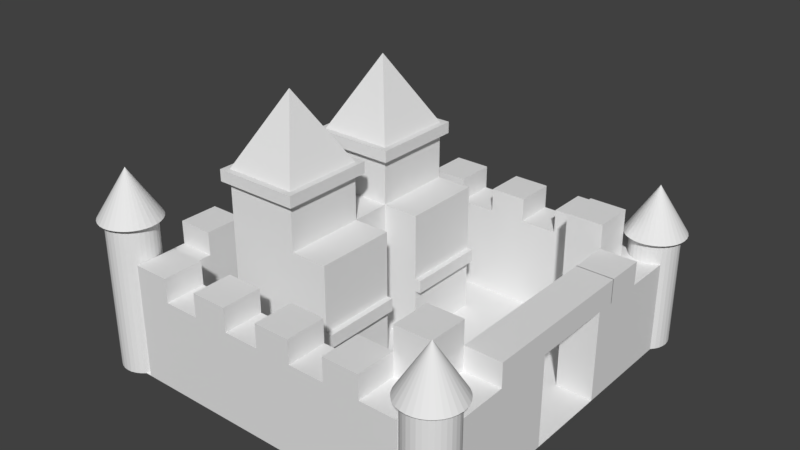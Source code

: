 # Source: SimpleCastle.blend  (saved by Blender 2.83.19; exported with 4.5.12 LTS)
import bpy
from mathutils import Matrix  # noqa: F401  (used for matrix-valued properties, if any)

bpy.ops.wm.read_factory_settings(use_empty=True)
scene = bpy.context.scene
scene.name = 'Scene'

# ---- collections
col_collection_1 = bpy.data.collections.new('Collection 1'); scene.collection.children.link(col_collection_1)

# ---- world
world_world = bpy.data.worlds.new('World'); scene.world = world_world
world_world.color = (0.05088, 0.05088, 0.05088)
world_world.use_sun_shadow = False
world_world.sun_shadow_jitter_overblur = 0.0
world_world.cycles.sampling_method = 'MANUAL'

# ---- meshes
me_plane = bpy.data.meshes.new('Plane')
me_plane.from_pydata([(-1.0, -1.0, 0.0), (1.0, -1.0, 0.0), (-1.0, 1.0, 0.0), (1.0, 1.0, 0.0), (-1.0, 0.7778, 0.0), (-1.0, 0.5556, 0.0), (-1.0, 0.3333, 0.0), (-1.0, 0.1111, 0.0), (-1.0, -0.1111, 0.0), (-1.0, -0.3333, 0.0), (-1.0, -0.5556, 0.0), (-1.0, -0.7778, 0.0), (1.0, -0.7778, 0.0), (1.0, -0.5556, 0.0), (1.0, -0.3333, 0.0), (1.0, -0.1111, 0.0), (1.0, 0.1111, 0.0), (1.0, 0.3333, 0.0), (1.0, 0.5556, 0.0), (1.0, 0.7778, 0.0), (-0.8, -1.0, 0.0), (-0.6, -1.0, 0.0), (-0.4, -1.0, 0.0), (-0.2, -1.0, 0.0), (0.0, -1.0, 0.0), (0.2, -1.0, 0.0), (0.4, -1.0, 0.0), (0.6, -1.0, 0.0), (0.8, -1.0, 0.0), (0.8, 1.0, 0.0), (0.6, 1.0, 0.0), (0.4, 1.0, 0.0), (0.2, 1.0, 0.0), (0.0, 1.0, 0.0), (-0.2, 1.0, 0.0), (-0.4, 1.0, 0.0), (-0.6, 1.0, 0.0), (-0.8, 1.0, 0.0), (0.8, -0.7778, 0.0), (0.6, -0.7778, 0.0), (0.4, -0.7778, 0.0), (0.2, -0.7778, 0.0), (0.0, -0.7778, 0.0), (-0.2, -0.7778, 0.0), (-0.4, -0.7778, 0.0), (-0.6, -0.7778, 0.0), (-0.8, -0.7778, 0.0), (0.8, -0.5556, 0.0), (0.6, -0.5556, 0.0), (0.4, -0.5556, 0.0), (0.2, -0.5556, 0.0), (0.0, -0.5556, 0.0), (-0.2, -0.5556, 0.0), (-0.4, -0.5556, 0.0), (-0.6, -0.5556, 0.0), (-0.8, -0.5556, 0.0), (0.8, -0.3333, 0.0), (0.6, -0.3333, 0.0), (0.4, -0.3333, 0.0), (0.2, -0.3333, 0.0), (0.0, -0.3333, 0.0), (-0.6, -0.3333, 7.988), (-0.6, -0.3333, 0.0), (-0.8, -0.3333, 0.0), (0.8, -0.1111, 0.0), (0.6, -0.1111, 0.0), (0.4, -0.1111, 0.0), (0.2, -0.1111, 0.0), (0.0, -0.1111, 0.0), (-0.2, -0.1111, 0.0), (-0.2, -0.3333, 7.988), (-0.6, -0.1111, 0.0), (-0.8, -0.1111, 0.0), (0.8, 0.1111, 0.0), (0.6, 0.1111, 0.0), (0.4, 0.1111, 0.0), (0.2, 0.1111, 0.0), (0.0, 0.1111, 0.0), (-0.2, 0.1111, 0.0), (-0.6, -0.5556, 7.988), (-0.6, 0.1111, 0.0), (-0.8, 0.1111, 0.0), (0.8, 0.3333, 0.0), (0.6, 0.3333, 0.0), (0.4, 0.3333, 0.0), (0.2, 0.3333, 0.0), (0.0, 0.3333, 0.0), (-0.4, -0.5556, 7.988), (-0.2, -0.5556, 7.988), (-0.6, 0.3333, 0.0), (-0.8, 0.3333, 0.0), (0.8, 0.5556, 0.0), (0.6, 0.5556, 0.0), (0.4, 0.5556, 0.0), (0.2, 0.5556, 0.0), (0.0, 0.5556, 0.0), (-0.2, 0.5556, 0.0), (-0.4, 0.5556, 0.0), (-0.6, 0.5556, 0.0), (-0.8, 0.5556, 0.0), (0.8, 0.7778, 0.0), (0.6, 0.7778, 0.0), (0.4, 0.7778, 0.0), (0.2, 0.7778, 0.0), (0.0, 0.7778, 0.0), (-0.2, 0.7778, 0.0), (-0.4, 0.7778, 0.0), (-0.6, 0.7778, 0.0), (-0.8, 0.7778, 0.0), (-1.0, 0.7778, 0.0), (-1.0, 0.5556, 0.0), (-1.0, 0.3333, 0.0), (-1.0, 0.1111, 0.0), (-1.0, -0.1111, 0.0), (-1.0, -0.3333, 0.0), (-1.0, -0.5556, 0.0), (-1.0, -0.7778, 0.0), (1.0, -0.7778, 0.0), (1.0, -0.5556, 0.0), (1.0, -0.3333, 0.0), (1.0, 0.3333, 0.0), (1.0, 0.5556, 0.0), (1.0, 0.7778, 0.0), (-0.8, -0.7778, 0.0), (-0.8, -0.5556, 0.0), (-0.8, -0.3333, 0.0), (-0.8, -0.1111, 0.0), (-0.8, 0.1111, 0.0), (-0.8, 0.3333, 0.0), (-0.8, 0.5556, 0.0), (-0.8, 0.7778, 0.0), (-0.8, -1.0, 0.0), (-0.6, -1.0, 0.0), (-0.4, -1.0, 0.0), (-0.2, -1.0, 0.0), (0.0, -1.0, 0.0), (0.2, -1.0, 0.0), (0.4, -1.0, 0.0), (0.6, -1.0, 0.0), (0.8, -1.0, 0.0), (0.8, 1.0, 0.0), (0.6, 1.0, 0.0), (0.4, 1.0, 0.0), (0.2, 1.0, 0.0), (0.0, 1.0, 0.0), (-0.2, 1.0, 0.0), (-0.4, 1.0, 0.0), (-0.6, 1.0, 0.0), (-0.8, 1.0, 0.0), (0.8, -0.7778, 0.0), (0.6, -0.7778, 0.0), (0.4, -0.7778, 0.0), (0.2, -0.7778, 0.0), (0.0, -0.7778, 0.0), (-0.2, -0.7778, 0.0), (-0.4, -0.7778, 0.0), (-0.6, -0.7778, 0.0), (0.8, -0.5556, 0.0), (0.6, -0.5556, 0.0), (0.8, -0.3333, 0.0), (0.8, 0.3333, 0.0), (0.8, 0.5556, 0.0), (0.6, 0.5556, 0.0), (0.8, 0.7778, 0.0), (0.6, 0.7778, 0.0), (0.4, 0.7778, 0.0), (0.2, 0.7778, 0.0), (0.0, 0.7778, 0.0), (-0.2, 0.7778, 0.0), (-0.4, 0.7778, 0.0), (-0.6, 0.7778, 0.0), (-1.0, -0.8889, 0.0), (0.9, -1.0, 0.0), (1.0, 0.8889, 0.0), (-0.9, 1.0, 0.0), (-1.0, 0.8889, 0.0), (1.0, -0.8889, 0.0), (-0.9, -0.7778, 0.0), (-0.9, 0.7778, 0.0), (-0.9, -1.0, 0.0), (0.9, 1.0, 0.0), (0.9, -0.7778, 0.0), (0.9, 0.7778, 0.0), (-0.8, -0.8889, 0.0), (0.8, -0.8889, 0.0), (-0.8, 0.8889, 0.0), (0.8, 0.8889, 0.0), (-0.9, 0.8889, 0.0), (-0.9, -0.8889, 0.0), (0.9, -0.8889, 0.0), (0.9, 0.8889, 0.0), (-1.0, 0.8333, 0.0), (1.0, -0.8333, 0.0), (-0.95, -0.7778, 0.0), (-0.95, 0.7778, 0.0), (0.85, -0.7778, 0.0), (0.85, 0.7778, 0.0), (-0.8, -0.8333, 0.0), (0.8, -0.8333, 0.0), (-1.0, -0.8333, 0.0), (1.0, 0.8333, 0.0), (-0.85, -0.7778, 0.0), (-0.85, 0.7778, 0.0), (0.95, -0.7778, 0.0), (0.95, 0.7778, 0.0), (-0.8, 0.8333, 0.0), (0.8, 0.8333, 0.0), (1.0, 0.3333, 3.855), (-0.95, 0.8889, 0.0), (-0.85, 0.8889, 0.0), (1.0, -0.3333, 3.855), (-0.95, -0.8889, 0.0), (-0.85, -0.8889, 0.0), (1.0, -0.5556, 3.855), (0.85, -0.8889, 0.0), (0.95, -0.8889, 0.0), (1.0, -0.7778, 3.855), (0.85, 0.8889, 0.0), (0.95, 0.8889, 0.0), (-1.0, -0.7778, 3.855), (-1.0, -0.5556, 3.855), (-1.0, -0.3333, 3.855), (-1.0, -0.1111, 3.855), (-1.0, 0.1111, 3.855), (-1.0, 0.3333, 3.855), (-1.0, 0.5556, 3.855), (-1.0, 0.7778, 3.855), (-1.0, 0.8333, 0.0), (-1.0, 0.7778, 0.0), (1.0, -0.8333, 0.0), (1.0, -0.7778, 0.0), (-0.95, -0.7778, 0.0), (-1.0, -0.7778, 0.0), (-0.95, 0.7778, 0.0), (0.85, -0.7778, 0.0), (0.8, -0.7778, 0.0), (0.85, 0.7778, 0.0), (0.8, 0.7778, 0.0), (-0.8, -0.8333, 0.0), (-0.8, -0.7778, 0.0), (0.8, -0.8333, 0.0), (-1.0, -0.8333, 0.0), (-1.0, -0.8889, 0.0), (1.0, 0.8333, 0.0), (1.0, 0.8889, 0.0), (-0.85, -0.7778, 0.0), (-0.9, -0.7778, 0.0), (-0.85, 0.7778, 0.0), (-0.9, 0.7778, 0.0), (0.95, -0.7778, 0.0), (0.9, -0.7778, 0.0), (0.95, 0.7778, 0.0), (0.9, 0.7778, 0.0), (-0.8, 0.8333, 0.0), (-0.8, 0.8889, 0.0), (0.8, 0.8333, 0.0), (0.8, 0.8889, 0.0), (-0.9, 0.8333, 0.0), (-0.9, 0.8889, 0.0), (-0.95, 0.8889, 0.0), (-1.0, 0.8889, 0.0), (-0.85, 0.8889, 0.0), (-0.9, -0.8333, 0.0), (-0.95, -0.8889, 0.0), (-0.85, -0.8889, 0.0), (-0.9, -0.8889, 0.0), (0.9, -0.8333, 0.0), (0.85, -0.8889, 0.0), (0.8, -0.8889, 0.0), (0.95, -0.8889, 0.0), (0.9, -0.8889, 0.0), (0.9, 0.8333, 0.0), (0.9, 0.8889, 0.0), (0.85, 0.8889, 0.0), (0.95, 0.8889, 0.0), (1.0, -0.8889, 0.0), (-0.8, -0.8889, 0.0), (1.0, 0.7778, 0.0), (-0.8, 0.7778, 0.0), (0.95, 0.8333, 0.0), (0.85, 0.8333, 0.0), (0.85, -0.8333, 0.0), (-0.95, -0.8333, 0.0), (-0.85, 0.8333, 0.0), (-0.95, 0.8333, 0.0), (-0.85, -0.8333, 0.0), (0.95, -0.8333, 0.0), (1.0, 0.5556, 3.855), (1.0, 0.7778, 3.855), (-0.8, -0.7778, 3.855), (-0.8, -0.5556, 3.855), (-0.8, -0.3333, 3.855), (-0.8, -0.1111, 3.855), (-0.8, 0.1111, 3.855), (-0.8, 0.3333, 3.855), (-0.8, 0.5556, 3.855), (-0.8, 0.7778, 3.855), (-0.8, -1.0, 3.855), (-0.6, -1.0, 3.855), (-0.4, -1.0, 3.855), (-0.2, -1.0, 3.855), (0.0, -1.0, 3.855), (0.2, -1.0, 3.855), (0.4, -1.0, 3.855), (0.6, -1.0, 3.855), (0.8, -1.0, 3.855), (0.8, 1.0, 3.855), (0.6, 1.0, 3.855), (0.4, 1.0, 3.855), (0.2, 1.0, 3.855), (0.0, 1.0, 3.855), (-0.2, 1.0, 3.855), (-0.4, 1.0, 3.855), (-0.6, 1.0, 3.855), (-0.8, 1.0, 3.855), (0.8, -0.7778, 3.855), (0.6, -0.7778, 3.855), (0.4, -0.7778, 3.855), (0.2, -0.7778, 3.855), (0.0, -0.7778, 3.855), (-0.2, -0.7778, 3.855), (-0.4, -0.7778, 3.855), (-0.6, -0.7778, 3.855), (0.8, -0.5556, 3.855), (0.6, -0.5556, 3.855), (0.8, -0.3333, 3.855), (0.8, 0.3333, 3.855), (0.8, 0.5556, 3.855), (0.6, 0.5556, 3.855), (0.8, 0.7778, 3.855), (0.6, 0.7778, 3.855), (0.4, 0.7778, 3.855), (0.2, 0.7778, 3.855), (0.0, 0.7778, 3.855), (-0.2, 0.7778, 3.855), (-0.4, 0.7778, 3.855), (-0.6, 0.7778, 3.855), (-1.0, 0.8333, 3.855), (-1.0, 0.7778, 3.855), (1.0, -0.8333, 3.855), (1.0, -0.7778, 3.855), (-0.95, -0.7778, 3.855), (-1.0, -0.7778, 3.855), (-0.95, 0.7778, 3.855), (0.85, -0.7778, 3.855), (0.8, -0.7778, 3.855), (0.85, 0.7778, 3.855), (0.8, 0.7778, 3.855), (-0.8, -0.8333, 3.855), (-0.8, -0.7778, 3.855), (0.8, -0.8333, 3.855), (-0.85, -0.7778, 3.855), (-0.9, -0.7778, 3.855), (-0.85, 0.7778, 3.855), (-0.9, 0.7778, 3.855), (0.95, -0.7778, 3.855), (0.9, -0.7778, 3.855), (0.95, 0.7778, 3.855), (0.9, 0.7778, 3.855), (-0.9, -0.8333, 3.855), (0.9, -0.8333, 3.855), (-1.0, -0.8333, 3.855), (1.0, 0.7778, 3.855), (1.0, 0.8333, 3.855), (-0.8, 0.7778, 3.855), (-0.8, 0.8333, 3.855), (0.8, 0.8333, 3.855), (-0.9, 0.8333, 3.855), (0.9, 0.8333, 3.855), (0.95, 0.8333, 3.855), (0.85, 0.8333, 3.855), (0.85, -0.8333, 3.855), (-0.95, -0.8333, 3.855), (-0.85, 0.8333, 3.855), (-0.95, 0.8333, 3.855), (-0.85, -0.8333, 3.855), (0.95, -0.8333, 3.855), (0.9091, 1.042, 0.0), (0.9091, 1.042, 2.0), (0.9344, 1.04, 0.0), (0.9344, 1.04, 2.0), (0.9588, 1.032, 0.0), (0.9588, 1.032, 2.0), (0.9812, 1.02, 0.0), (0.9812, 1.02, 2.0), (1.001, 1.004, 0.0), (1.001, 1.004, 2.0), (1.017, 0.9844, 0.0), (1.017, 0.9844, 2.0), (1.029, 0.9619, 0.0), (1.029, 0.9619, 2.0), (1.036, 0.9375, 0.0), (1.036, 0.9375, 2.0), (1.039, 0.9121, 0.0), (1.039, 0.9121, 2.0), (1.036, 0.8866, 0.0), (1.036, 0.8866, 2.0), (1.029, 0.8622, 0.0), (1.029, 0.8622, 2.0), (1.017, 0.8397, 0.0), (1.017, 0.8397, 2.0), (1.001, 0.8199, 0.0), (1.001, 0.8199, 2.0), (0.9812, 0.8037, 0.0), (0.9812, 0.8037, 2.0), (0.9588, 0.7917, 0.0), (0.9588, 0.7917, 2.0), (0.9344, 0.7843, 0.0), (0.9344, 0.7843, 2.0), (0.9091, 0.7818, 0.0), (0.9091, 0.7818, 2.0), (0.8838, 0.7843, 0.0), (0.8838, 0.7843, 2.0), (0.8594, 0.7917, 0.0), (0.8594, 0.7917, 2.0), (0.8369, 0.8037, 0.0), (0.8369, 0.8037, 2.0), (0.8173, 0.8199, 0.0), (0.8173, 0.8199, 2.0), (0.8011, 0.8397, 0.0), (0.8011, 0.8397, 2.0), (0.7891, 0.8622, 0.0), (0.7891, 0.8622, 2.0), (0.7817, 0.8866, 0.0), (0.7817, 0.8866, 2.0), (0.7792, 0.9121, 0.0), (0.7792, 0.9121, 2.0), (0.7817, 0.9375, 0.0), (0.7817, 0.9375, 2.0), (0.7891, 0.9619, 0.0), (0.7891, 0.9619, 2.0), (0.8011, 0.9844, 0.0), (0.8011, 0.9844, 2.0), (0.8173, 1.004, 0.0), (0.8173, 1.004, 2.0), (0.8369, 1.02, 0.0), (0.8369, 1.02, 2.0), (0.8594, 1.032, 0.0), (0.8594, 1.032, 2.0), (0.8838, 1.04, 0.0), (0.8838, 1.04, 2.0), (0.9065, -0.7818, 0.0), (0.9065, -0.7818, 2.0), (0.9318, -0.7843, 0.0), (0.9318, -0.7843, 2.0), (0.9562, -0.7917, 0.0), (0.9562, -0.7917, 2.0), (0.9786, -0.8037, 0.0), (0.9786, -0.8037, 2.0), (0.9983, -0.8199, 0.0), (0.9983, -0.8199, 2.0), (1.014, -0.8397, 0.0), (1.014, -0.8397, 2.0), (1.026, -0.8622, 0.0), (1.026, -0.8622, 2.0), (1.034, -0.8866, 0.0), (1.034, -0.8866, 2.0), (1.036, -0.9121, 0.0), (1.036, -0.9121, 2.0), (1.034, -0.9375, 0.0), (1.034, -0.9375, 2.0), (1.026, -0.9619, 0.0), (1.026, -0.9619, 2.0), (1.014, -0.9844, 0.0), (1.014, -0.9844, 2.0), (0.9983, -1.004, 0.0), (0.9983, -1.004, 2.0), (0.9786, -1.02, 0.0), (0.9786, -1.02, 2.0), (0.9562, -1.032, 0.0), (0.9562, -1.032, 2.0), (0.9318, -1.04, 0.0), (0.9318, -1.04, 2.0), (0.9065, -1.042, 0.0), (0.9065, -1.042, 2.0), (0.8812, -1.04, 0.0), (0.8812, -1.04, 2.0), (0.8568, -1.032, 0.0), (0.8568, -1.032, 2.0), (0.8343, -1.02, 0.0), (0.8343, -1.02, 2.0), (0.8147, -1.004, 0.0), (0.8147, -1.004, 2.0), (0.7985, -0.9844, 0.0), (0.7985, -0.9844, 2.0), (0.7865, -0.9619, 0.0), (0.7865, -0.9619, 2.0), (0.7791, -0.9375, 0.0), (0.7791, -0.9375, 2.0), (0.7766, -0.9121, 0.0), (0.7766, -0.9121, 2.0), (0.7791, -0.8866, 0.0), (0.7791, -0.8866, 2.0), (0.7865, -0.8622, 0.0), (0.7865, -0.8622, 2.0), (0.7985, -0.8397, 0.0), (0.7985, -0.8397, 2.0), (0.8147, -0.8199, 0.0), (0.8147, -0.8199, 2.0), (0.8343, -0.8037, 0.0), (0.8343, -0.8037, 2.0), (0.8568, -0.7917, 0.0), (0.8568, -0.7917, 2.0), (0.8812, -0.7843, 0.0), (0.8812, -0.7843, 2.0), (-0.9273, 1.042, 0.0), (-0.9273, 1.042, 2.0), (-0.9019, 1.04, 0.0), (-0.9019, 1.04, 2.0), (-0.8776, 1.032, 0.0), (-0.8776, 1.032, 2.0), (-0.8551, 1.02, 0.0), (-0.8551, 1.02, 2.0), (-0.8354, 1.004, 0.0), (-0.8354, 1.004, 2.0), (-0.8193, 0.9844, 0.0), (-0.8193, 0.9844, 2.0), (-0.8073, 0.9619, 0.0), (-0.8073, 0.9619, 2.0), (-0.7999, 0.9375, 0.0), (-0.7999, 0.9375, 2.0), (-0.7974, 0.9121, 0.0), (-0.7974, 0.9121, 2.0), (-0.7999, 0.8866, 0.0), (-0.7999, 0.8866, 2.0), (-0.8073, 0.8622, 0.0), (-0.8073, 0.8622, 2.0), (-0.8193, 0.8397, 0.0), (-0.8193, 0.8397, 2.0), (-0.8354, 0.8199, 0.0), (-0.8354, 0.8199, 2.0), (-0.8551, 0.8037, 0.0), (-0.8551, 0.8037, 2.0), (-0.8776, 0.7917, 0.0), (-0.8776, 0.7917, 2.0), (-0.9019, 0.7843, 0.0), (-0.9019, 0.7843, 2.0), (-0.9273, 0.7818, 0.0), (-0.9273, 0.7818, 2.0), (-0.9526, 0.7843, 0.0), (-0.9526, 0.7843, 2.0), (-0.977, 0.7917, 0.0), (-0.977, 0.7917, 2.0), (-0.9994, 0.8037, 0.0), (-0.9994, 0.8037, 2.0), (-1.019, 0.8199, 0.0), (-1.019, 0.8199, 2.0), (-1.035, 0.8397, 0.0), (-1.035, 0.8397, 2.0), (-1.047, 0.8622, 0.0), (-1.047, 0.8622, 2.0), (-1.055, 0.8866, 0.0), (-1.055, 0.8866, 2.0), (-1.057, 0.9121, 0.0), (-1.057, 0.9121, 2.0), (-1.055, 0.9375, 0.0), (-1.055, 0.9375, 2.0), (-1.047, 0.9619, 0.0), (-1.047, 0.9619, 2.0), (-1.035, 0.9844, 0.0), (-1.035, 0.9844, 2.0), (-1.019, 1.004, 0.0), (-1.019, 1.004, 2.0), (-0.9994, 1.02, 0.0), (-0.9994, 1.02, 2.0), (-0.977, 1.032, 0.0), (-0.977, 1.032, 2.0), (-0.9526, 1.04, 0.0), (-0.9526, 1.04, 2.0), (-0.9299, -0.7818, 0.0), (-0.9299, -0.7818, 2.0), (-0.9045, -0.7843, 0.0), (-0.9045, -0.7843, 2.0), (-0.8802, -0.7917, 0.0), (-0.8802, -0.7917, 2.0), (-0.8577, -0.8037, 0.0), (-0.8577, -0.8037, 2.0), (-0.838, -0.8199, 0.0), (-0.838, -0.8199, 2.0), (-0.8219, -0.8397, 0.0), (-0.8219, -0.8397, 2.0), (-0.8099, -0.8622, 0.0), (-0.8099, -0.8622, 2.0), (-0.8025, -0.8866, 0.0), (-0.8025, -0.8866, 2.0), (-0.8, -0.9121, 0.0), (-0.8, -0.9121, 2.0), (-0.8025, -0.9375, 0.0), (-0.8025, -0.9375, 2.0), (-0.8099, -0.9619, 0.0), (-0.8099, -0.9619, 2.0), (-0.8219, -0.9844, 0.0), (-0.8219, -0.9844, 2.0), (-0.838, -1.004, 0.0), (-0.838, -1.004, 2.0), (-0.8577, -1.02, 0.0), (-0.8577, -1.02, 2.0), (-0.8802, -1.032, 0.0), (-0.8802, -1.032, 2.0), (-0.9045, -1.04, 0.0), (-0.9045, -1.04, 2.0), (-0.9299, -1.042, 0.0), (-0.9299, -1.042, 2.0), (-0.9552, -1.04, 0.0), (-0.9552, -1.04, 2.0), (-0.9796, -1.032, 0.0), (-0.9796, -1.032, 2.0), (-1.002, -1.02, 0.0), (-1.002, -1.02, 2.0), (-1.022, -1.004, 0.0), (-1.022, -1.004, 2.0), (-1.038, -0.9844, 0.0), (-1.038, -0.9844, 2.0), (-1.05, -0.9619, 0.0), (-1.05, -0.9619, 2.0), (-1.057, -0.9375, 0.0), (-1.057, -0.9375, 2.0), (-1.06, -0.9121, 0.0), (-1.06, -0.9121, 2.0), (-1.057, -0.8866, 0.0), (-1.057, -0.8866, 2.0), (-1.05, -0.8622, 0.0), (-1.05, -0.8622, 2.0), (-1.038, -0.8397, 0.0), (-1.038, -0.8397, 2.0), (-1.022, -0.8199, 0.0), (-1.022, -0.8199, 2.0), (-1.002, -0.8037, 0.0), (-1.002, -0.8037, 2.0), (-0.9796, -0.7917, 0.0), (-0.9796, -0.7917, 2.0), (-0.9552, -0.7843, 0.0), (-0.9552, -0.7843, 2.0), (0.9344, 1.04, 4.774), (0.9091, 1.042, 4.774), (0.9588, 1.032, 4.774), (0.9812, 1.02, 4.774), (1.001, 1.004, 4.774), (1.017, 0.9844, 4.774), (1.029, 0.9619, 4.774), (1.036, 0.9375, 4.774), (1.039, 0.9121, 4.774), (1.036, 0.8866, 4.774), (1.029, 0.8622, 4.774), (1.017, 0.8397, 4.774), (1.001, 0.8199, 4.774), (0.9812, 0.8037, 4.774), (0.9588, 0.7917, 4.774), (0.9344, 0.7843, 4.774), (0.9091, 0.7818, 4.774), (0.8838, 0.7843, 4.774), (0.8594, 0.7917, 4.774), (0.8369, 0.8037, 4.774), (0.8173, 0.8199, 4.774), (0.8011, 0.8397, 4.774), (0.7891, 0.8622, 4.774), (0.7817, 0.8866, 4.774), (0.7792, 0.9121, 4.774), (0.7817, 0.9375, 4.774), (0.7891, 0.9619, 4.774), (0.8011, 0.9844, 4.774), (0.8173, 1.004, 4.774), (0.8369, 1.02, 4.774), (0.8594, 1.032, 4.774), (0.8838, 1.04, 4.774), (0.9318, -0.7843, 4.774), (0.9065, -0.7818, 4.774), (0.9562, -0.7917, 4.774), (0.9786, -0.8037, 4.774), (0.9983, -0.8199, 4.774), (1.014, -0.8397, 4.774), (1.026, -0.8622, 4.774), (1.034, -0.8866, 4.774), (1.036, -0.9121, 4.774), (1.034, -0.9375, 4.774), (1.026, -0.9619, 4.774), (1.014, -0.9844, 4.774), (0.9983, -1.004, 4.774), (0.9786, -1.02, 4.774), (0.9562, -1.032, 4.774), (0.9318, -1.04, 4.774), (0.9065, -1.042, 4.774), (0.8812, -1.04, 4.774), (0.8568, -1.032, 4.774), (0.8343, -1.02, 4.774), (0.8147, -1.004, 4.774), (0.7985, -0.9844, 4.774), (0.7865, -0.9619, 4.774), (0.7791, -0.9375, 4.774), (0.7766, -0.9121, 4.774), (0.7791, -0.8866, 4.774), (0.7865, -0.8622, 4.774), (0.7985, -0.8397, 4.774), (0.8147, -0.8199, 4.774), (0.8343, -0.8037, 4.774), (0.8568, -0.7917, 4.774), (0.8812, -0.7843, 4.774), (-0.9019, 1.04, 4.774), (-0.9273, 1.042, 4.774), (-0.8776, 1.032, 4.774), (-0.8551, 1.02, 4.774), (-0.8354, 1.004, 4.774), (-0.8193, 0.9844, 4.774), (-0.8073, 0.9619, 4.774), (-0.7999, 0.9375, 4.774), (-0.7974, 0.9121, 4.774), (-0.7999, 0.8866, 4.774), (-0.8073, 0.8622, 4.774), (-0.8193, 0.8397, 4.774), (-0.8354, 0.8199, 4.774), (-0.8551, 0.8037, 4.774), (-0.8776, 0.7917, 4.774), (-0.9019, 0.7843, 4.774), (-0.9273, 0.7818, 4.774), (-0.9526, 0.7843, 4.774), (-0.977, 0.7917, 4.774), (-0.9994, 0.8037, 4.774), (-1.019, 0.8199, 4.774), (-1.035, 0.8397, 4.774), (-1.047, 0.8622, 4.774), (-1.055, 0.8866, 4.774), (-1.057, 0.9121, 4.774), (-1.055, 0.9375, 4.774), (-1.047, 0.9619, 4.774), (-1.035, 0.9844, 4.774), (-1.019, 1.004, 4.774), (-0.9994, 1.02, 4.774), (-0.977, 1.032, 4.774), (-0.9526, 1.04, 4.774), (-0.9045, -0.7843, 4.774), (-0.9299, -0.7818, 4.774), (-0.8802, -0.7917, 4.774), (-0.8577, -0.8037, 4.774), (-0.838, -0.8199, 4.774), (-0.8219, -0.8397, 4.774), (-0.8099, -0.8622, 4.774), (-0.8025, -0.8866, 4.774), (-0.8, -0.9121, 4.774), (-0.8025, -0.9375, 4.774), (-0.8099, -0.9619, 4.774), (-0.8219, -0.9844, 4.774), (-0.838, -1.004, 4.774), (-0.8577, -1.02, 4.774), (-0.8802, -1.032, 4.774), (-0.9045, -1.04, 4.774), (-0.9299, -1.042, 4.774), (-0.9552, -1.04, 4.774), (-0.9796, -1.032, 4.774), (-1.002, -1.02, 4.774), (-1.022, -1.004, 4.774), (-1.038, -0.9844, 4.774), (-1.05, -0.9619, 4.774), (-1.057, -0.9375, 4.774), (-1.06, -0.9121, 4.774), (-1.057, -0.8866, 4.774), (-1.05, -0.8622, 4.774), (-1.038, -0.8397, 4.774), (-1.022, -0.8199, 4.774), (-1.002, -0.8037, 4.774), (-0.9796, -0.7917, 4.774), (-0.9552, -0.7843, 4.774), (0.0, -0.5556, 5.565), (-0.2, -0.5556, 5.565), (-0.4, -0.5556, 5.565), (-0.6, -0.5556, 5.565), (0.0, -0.3333, 5.565), (-0.2, -0.3333, 5.565), (1.0, -0.3333, 3.855), (-0.6, -0.3333, 5.565), (0.0, -0.1111, 5.565), (-0.2, -0.1111, 5.565), (-0.4, -0.1111, 5.565), (-0.6, -0.1111, 5.565), (0.0, 0.1111, 5.565), (-0.2, 0.1111, 5.565), (-0.4, 0.1111, 5.565), (-0.6, 0.1111, 5.565), (0.0, 0.3333, 5.565), (-0.2, 0.3333, 5.565), (1.0, -0.5556, 3.855), (-0.6, 0.3333, 5.565), (0.0, 0.5556, 5.565), (-0.2, 0.5556, 5.565), (-0.4, 0.5556, 5.565), (-0.6, 0.5556, 5.565), (-0.2, -0.1111, 7.988), (-0.4, -0.1111, 7.988), (-0.6, -0.1111, 7.988), (-0.2, 0.1111, 7.988), (-0.4, 0.1111, 7.988), (-0.6, 0.1111, 7.988), (-0.2, 0.3333, 7.988), (-0.6, 0.3333, 7.988), (-0.2, 0.5556, 7.988), (-0.4, 0.5556, 7.988), (-0.6, 0.5556, 7.988), (0.8, -0.5556, 3.855), (0.8, -0.3333, 3.855), (-1.0, 0.5556, 4.855), (-1.0, 0.3333, 4.855), (-1.0, 0.1111, 4.855), (-1.0, -0.1111, 4.855), (-1.0, -0.3333, 4.855), (-1.0, -0.5556, 4.855), (1.0, 0.3333, 4.855), (1.0, 0.5556, 4.855), (-0.8, -0.5556, 4.855), (-0.8, -0.3333, 4.855), (-0.8, -0.1111, 4.855), (-0.8, 0.1111, 4.855), (-0.8, 0.3333, 4.855), (-0.8, 0.5556, 4.855), (-0.8, -1.0, 4.855), (-0.6, -1.0, 4.855), (-0.4, -1.0, 4.855), (-0.2, -1.0, 4.855), (0.0, -1.0, 4.855), (0.2, -1.0, 4.855), (0.4, -1.0, 4.855), (0.6, -1.0, 4.855), (0.6, 1.0, 4.855), (0.4, 1.0, 4.855), (0.2, 1.0, 4.855), (0.0, 1.0, 4.855), (-0.2, 1.0, 4.855), (-0.4, 1.0, 4.855), (-0.6, 1.0, 4.855), (-0.8, 1.0, 4.855), (0.8, -0.7778, 4.855), (0.6, -0.7778, 4.855), (0.4, -0.7778, 4.855), (0.2, -0.7778, 4.855), (0.0, -0.7778, 4.855), (-0.2, -0.7778, 4.855), (-0.4, -0.7778, 4.855), (-0.6, -0.7778, 4.855), (-0.8, -0.7778, 4.855), (0.8, -0.5556, 4.855), (0.6, -0.5556, 4.855), (0.8, 0.3333, 4.855), (0.8, 0.5556, 4.855), (0.6, 0.5556, 4.855), (0.8, 0.7778, 4.855), (0.6, 0.7778, 4.855), (0.4, 0.7778, 4.855), (0.2, 0.7778, 4.855), (0.0, 0.7778, 4.855), (-0.2, 0.7778, 4.855), (-0.4, 0.7778, 4.855), (-0.6, 0.7778, 4.855), (-0.8, 0.7778, 4.855), (1.0, -0.5556, 4.855), (1.0, -0.3333, 4.855), (0.8, -0.5556, 4.855), (0.8, -0.3333, 4.855), (0.8, -0.7778, 5.855), (0.6, -0.7778, 5.855), (0.8, -0.5556, 5.855), (0.6, -0.5556, 5.855), (0.8, 0.5556, 5.855), (0.6, 0.5556, 5.855), (0.8, 0.7778, 5.855), (0.6, 0.7778, 5.855), (1.0, 0.3369, 3.855), (0.8, 0.3369, 3.855), (1.0, 0.3369, 4.855), (0.8, 0.3369, 4.855), (1.0, -0.2295, 0.0), (0.8, -0.2295, 0.0), (1.0, -0.2295, 3.855), (0.8, -0.2295, 3.855), (1.0, 0.2317, 0.0), (0.8, 0.2317, 0.0), (1.0, 0.2317, 3.855), (0.8, 0.2317, 3.855), (0.9079, -0.7503, 4.801), (0.9396, -0.7534, 4.801), (0.9701, -0.7627, 4.801), (0.9981, -0.7777, 4.801), (1.023, -0.798, 4.801), (1.043, -0.8227, 4.801), (1.058, -0.8508, 4.801), (1.067, -0.8814, 4.801), (1.07, -0.9131, 4.801), (0.9079, -0.9131, 6.801), (1.067, -0.9449, 4.801), (1.058, -0.9755, 4.801), (1.043, -1.004, 4.801), (1.023, -1.028, 4.801), (0.9981, -1.049, 4.801), (0.9701, -1.064, 4.801), (0.9396, -1.073, 4.801), (0.9079, -1.076, 4.801), (0.8763, -1.073, 4.801), (0.8458, -1.064, 4.801), (0.8178, -1.049, 4.801), (0.7932, -1.028, 4.801), (0.773, -1.004, 4.801), (0.758, -0.9755, 4.801), (0.7487, -0.9449, 4.801), (0.7456, -0.9131, 4.801), (0.7487, -0.8814, 4.801), (0.758, -0.8508, 4.801), (0.773, -0.8227, 4.801), (0.7932, -0.798, 4.801), (0.8178, -0.7777, 4.801), (0.8458, -0.7627, 4.801), (0.8763, -0.7534, 4.801), (0.9091, 1.075, 4.778), (0.9408, 1.072, 4.778), (0.9712, 1.063, 4.778), (0.9993, 1.048, 4.778), (1.024, 1.028, 4.778), (1.044, 1.003, 4.778), (1.059, 0.9749, 4.778), (1.068, 0.9443, 4.778), (1.071, 0.9125, 4.778), (0.9091, 0.9125, 6.778), (1.068, 0.8808, 4.778), (1.059, 0.8502, 4.778), (1.044, 0.8221, 4.778), (1.024, 0.7974, 4.778), (0.9993, 0.7771, 4.778), (0.9712, 0.7621, 4.778), (0.9408, 0.7528, 4.778), (0.9091, 0.7497, 4.778), (0.8774, 0.7528, 4.778), (0.847, 0.7621, 4.778), (0.8189, 0.7771, 4.778), (0.7943, 0.7974, 4.778), (0.7741, 0.8221, 4.778), (0.7591, 0.8502, 4.778), (0.7499, 0.8808, 4.778), (0.7468, 0.9125, 4.778), (0.7499, 0.9443, 4.778), (0.7591, 0.9749, 4.778), (0.7741, 1.003, 4.778), (0.9, 0.001805, 4.855), (0.7943, 1.028, 4.778), (1.0, 0.001805, 4.855), (0.8189, 1.048, 4.778), (0.8, 0.001805, 4.855), (0.847, 1.063, 4.778), (0.9, 0.3369, 4.855), (0.8774, 1.072, 4.778), (0.9, -0.3333, 4.855), (-0.4, -0.3333, 10.99), (-0.4, 0.3333, 10.99), (-0.4, -0.1111, 7.503), (-0.6, -0.1111, 7.503), (-0.6, -0.3333, 7.503), (-0.6, -0.5556, 7.503), (-0.2, -0.5556, 7.503), (-0.4, -0.5556, 7.503), (-0.2, -0.1111, 7.503), (-0.2, -0.3333, 7.503), (-0.2, 0.1111, 7.503), (-0.2, 0.3333, 7.503), (-0.2, 0.5556, 7.503), (-0.4, 0.5556, 7.503), (-0.6, 0.5556, 7.503), (-0.4, 0.1111, 7.503), (-0.6, 0.3333, 7.503), (-0.6, 0.1111, 7.503), (-0.1675, 0.3333, 7.503), (-0.1675, 0.3333, 7.988), (-0.1675, -0.1111, 7.503), (-0.1675, -0.1111, 7.988), (-0.1675, -0.5556, 7.503), (-0.1675, -0.5556, 7.988), (-0.1675, 0.5556, 7.988), (-0.1675, 0.1111, 7.988), (-0.1675, -0.3333, 7.988), (-0.1675, -0.3333, 7.503), (-0.1675, 0.1111, 7.503), (-0.1675, 0.5556, 7.503), (-0.2, 0.1111, 7.988), (-0.4, 0.1111, 7.988), (-0.6, 0.1111, 7.988), (-0.2, 0.1111, 7.503), (-0.4, 0.1111, 7.503), (-0.6, 0.1111, 7.503), (-0.2, 0.07854, 7.988), (-0.4, 0.07854, 7.988), (-0.6, 0.07854, 7.988), (-0.2, 0.07854, 7.503), (-0.4, 0.07854, 7.503), (-0.6, 0.07854, 7.503), (-0.2, -0.07854, 7.503), (-0.2, -0.07854, 7.988), (-0.4, -0.07854, 7.988), (-0.6, -0.07854, 7.988), (-0.4, -0.07854, 7.503), (-0.6, -0.07854, 7.503), (-0.1675, -0.07854, 7.503), (-0.1675, -0.07854, 7.988), (-0.2, 0.07854, 7.988), (-0.2, 0.07854, 7.503), (-0.1675, 0.07854, 7.988), (-0.1675, 0.07854, 7.503), (-0.6, -0.07854, 7.503), (-0.6, -0.1111, 7.503), (-0.6, 0.3333, 7.988), (-0.6, 0.5556, 7.988), (-0.6, 0.1111, 7.988), (-0.6, -0.3333, 7.988), (-0.6, -0.1111, 7.988), (-0.6, -0.5556, 7.988), (-0.6, 0.5556, 7.503), (-0.6, 0.3333, 7.503), (-0.6, -0.07854, 7.988), (-0.6, -0.5556, 7.503), (-0.6, -0.3333, 7.503), (-0.6, 0.1111, 7.503), (-0.6, 0.1111, 7.988), (-0.6, 0.07854, 7.988), (-0.6, 0.1111, 7.503), (-0.6, 0.07854, 7.503), (-0.6325, -0.07854, 7.503), (-0.6325, -0.1111, 7.503), (-0.6325, 0.3333, 7.988), (-0.6325, 0.5556, 7.988), (-0.6325, 0.1111, 7.988), (-0.6325, -0.3333, 7.988), (-0.6325, -0.1111, 7.988), (-0.6325, -0.5556, 7.988), (-0.6325, 0.5556, 7.503), (-0.6325, 0.3333, 7.503), (-0.6325, -0.07854, 7.988), (-0.6325, -0.5556, 7.503), (-0.6325, -0.3333, 7.503), (-0.6325, 0.1111, 7.503), (-0.6325, 0.1111, 7.988), (-0.6325, 0.07854, 7.988), (-0.6325, 0.1111, 7.503), (-0.6325, 0.07854, 7.503), (-0.1675, 0.5881, 7.503), (-0.2, 0.5881, 7.503), (-0.4, 0.5881, 7.503), (-0.4, 0.5881, 7.988), (-0.2, 0.5881, 7.988), (-0.6, 0.5881, 7.988), (-0.6, 0.5881, 7.503), (-0.1675, 0.5881, 7.988), (-0.6, 0.5881, 7.503), (-0.6, 0.5881, 7.988), (-0.6325, 0.5881, 7.503), (-0.6325, 0.5881, 7.988), (-0.2, -0.5881, 7.988), (-0.4, -0.5881, 7.988), (-0.2, -0.5881, 7.503), (-0.6, -0.5881, 7.988), (-0.4, -0.5881, 7.503), (-0.6, -0.5881, 7.503), (-0.1675, -0.5881, 7.503), (-0.1675, -0.5881, 7.988), (-0.6, -0.5881, 7.988), (-0.6, -0.5881, 7.503), (-0.6325, -0.5881, 7.988), (-0.6325, -0.5881, 7.503), (-0.2, -0.3333, 7.988), (-0.2, -0.1111, 7.988), (-0.1675, -0.3333, 7.988), (-0.1675, -0.1111, 7.988), (-0.9019, 1.04, 6.274), (-0.9273, 1.042, 6.274), (-0.8776, 1.032, 6.274), (-0.8551, 1.02, 6.274), (-0.8354, 1.004, 6.274), (-0.8193, 0.9844, 6.274), (-0.8073, 0.9619, 6.274), (-0.7999, 0.9375, 6.274), (-0.7974, 0.9121, 6.274), (-0.7999, 0.8866, 6.274), (-0.8073, 0.8622, 6.274), (-0.8193, 0.8397, 6.274), (-0.8354, 0.8199, 6.274), (-0.8551, 0.8037, 6.274), (-0.8776, 0.7917, 6.274), (-0.9019, 0.7843, 6.274), (-0.9273, 0.7818, 6.274), (-0.9526, 0.7843, 6.274), (-0.977, 0.7917, 6.274), (-0.9994, 0.8037, 6.274), (-1.019, 0.8199, 6.274), (-1.035, 0.8397, 6.274), (-1.047, 0.8622, 6.274), (-1.055, 0.8866, 6.274), (-1.057, 0.9121, 6.274), (-1.055, 0.9375, 6.274), (-1.047, 0.9619, 6.274), (-1.035, 0.9844, 6.274), (-1.019, 1.004, 6.274), (-0.9994, 1.02, 6.274), (-0.977, 1.032, 6.274), (-0.9526, 1.04, 6.274), (-0.9045, -0.7843, 6.274), (-0.9299, -0.7818, 6.274), (-0.8802, -0.7917, 6.274), (-0.8577, -0.8037, 6.274), (-0.838, -0.8199, 6.274), (-0.8219, -0.8397, 6.274), (-0.8099, -0.8622, 6.274), (-0.8025, -0.8866, 6.274), (-0.8, -0.9121, 6.274), (-0.8025, -0.9375, 6.274), (-0.8099, -0.9619, 6.274), (-0.8219, -0.9844, 6.274), (-0.838, -1.004, 6.274), (-0.8577, -1.02, 6.274), (-0.8802, -1.032, 6.274), (-0.9045, -1.04, 6.274), (-0.9299, -1.042, 6.274), (-0.9552, -1.04, 6.274), (-0.9796, -1.032, 6.274), (-1.002, -1.02, 6.274), (-1.022, -1.004, 6.274), (-1.038, -0.9844, 6.274), (-1.05, -0.9619, 6.274), (-1.057, -0.9375, 6.274), (-1.06, -0.9121, 6.274), (-1.057, -0.8866, 6.274), (-1.05, -0.8622, 6.274), (-1.038, -0.8397, 6.274), (-1.022, -0.8199, 6.274), (-1.002, -0.8037, 6.274), (-0.9796, -0.7917, 6.274), (-0.9552, -0.7843, 6.274), (-0.9613, -0.7532, 6.283), (-0.9918, -0.7624, 6.283), (-0.9262, 1.073, 6.283), (-1.02, -0.7775, 6.283), (-0.8946, 1.07, 6.283), (-1.044, -0.7977, 6.283), (-0.8641, 1.061, 6.283), (-1.065, -0.8224, 6.283), (-0.8361, 1.045, 6.283), (-1.08, -0.8506, 6.283), (-0.8115, 1.025, 6.283), (-1.089, -0.8811, 6.283), (-0.7913, 1.001, 6.283), (-1.092, -0.9129, 6.283), (-0.7763, 0.9724, 6.283), (-1.089, -0.9447, 6.283), (-0.767, 0.9418, 6.283), (-1.08, -0.9752, 6.283), (-0.7639, 0.9101, 6.283), (-0.9262, 0.9101, 8.283), (-0.767, 0.8783, 6.283), (-1.065, -1.003, 6.283), (-0.7763, 0.8477, 6.283), (-1.044, -1.028, 6.283), (-0.7913, 0.8196, 6.283), (-1.02, -1.048, 6.283), (-0.8115, 0.7949, 6.283), (-0.9918, -1.063, 6.283), (-0.8361, 0.7747, 6.283), (-0.9613, -1.073, 6.283), (-0.8641, 0.7596, 6.283), (-0.9296, -1.076, 6.283), (-0.8946, 0.7503, 6.283), (-0.898, -1.073, 6.283), (-0.9262, 0.7472, 6.283), (-0.8675, -1.063, 6.283), (-0.9579, 0.7503, 6.283), (-0.8394, -1.048, 6.283), (-0.9884, 0.7596, 6.283), (-0.8148, -1.028, 6.283), (-1.016, 0.7747, 6.283), (-0.7947, -1.003, 6.283), (-1.041, 0.7949, 6.283), (-0.7797, -0.9752, 6.283), (-1.061, 0.8196, 6.283), (-0.7704, -0.9447, 6.283), (-1.076, 0.8477, 6.283), (-0.9296, -0.9129, 8.283), (-1.085, 0.8783, 6.283), (-0.7673, -0.9129, 6.283), (-1.089, 0.9101, 6.283), (-0.7704, -0.8811, 6.283), (-1.085, 0.9418, 6.283), (-0.7797, -0.8506, 6.283), (-1.076, 0.9724, 6.283), (-0.7947, -0.8224, 6.283), (-1.061, 1.001, 6.283), (-0.8148, -0.7977, 6.283), (-1.041, 1.025, 6.283), (-0.8394, -0.7775, 6.283), (-1.016, 1.045, 6.283), (-0.8675, -0.7624, 6.283), (-0.9884, 1.061, 6.283), (-0.898, -0.7532, 6.283), (-0.9579, 1.07, 6.283), (-0.9296, -0.75, 6.283), (0.0, -0.3333, 2.782), (0.0, -0.1111, 2.782), (0.0, 0.5556, 2.782), (0.0, 0.4444, 0.0), (0.0, -0.5556, 2.782), (0.0, 0.2222, 0.0), (0.0, 0.3333, 2.782), (0.0, -0.2222, 0.0), (0.0, 0.1111, 2.782), (0.0, -0.4444, 0.0), (0.0, 0.4444, 5.565), (0.0, 0.2222, 5.565), (0.0, -0.2222, 5.565), (0.0, -0.4444, 5.565), (0.0, 0.4444, 2.782), (0.0, -0.4444, 2.782), (0.0, 0.2222, 2.782), (0.0, -0.2222, 2.782), (0.0, -0.3333, 2.226), (0.0, -0.1111, 2.226), (0.0, -0.5556, 2.226), (0.0, -0.4444, 2.226), (0.0, -0.2222, 2.226), (0.0, 0.5556, 2.226), (0.0, 0.3333, 2.226), (0.0, 0.1111, 2.226), (0.0, 0.4444, 2.226), (0.0, 0.2222, 2.226), (0.03247, -0.1111, 2.226), (0.03247, -0.1111, 2.782), (0.03247, -0.5556, 2.226), (0.03247, -0.5556, 2.782), (0.03247, 0.3333, 2.226), (0.03247, 0.3333, 2.782), (0.03247, 0.1111, 2.226), (0.03247, 0.1111, 2.782), (0.03247, 0.4444, 2.226), (0.03247, 0.4444, 2.782), (0.03247, 0.5556, 2.782), (0.03247, -0.4444, 2.226), (0.03247, -0.4444, 2.782), (0.03247, -0.3333, 2.782), (0.03247, 0.2222, 2.226), (0.03247, 0.2222, 2.782), (0.03247, -0.2222, 2.226), (0.03247, -0.2222, 2.782), (0.03247, -0.3333, 2.226), (0.03247, 0.5556, 2.226)], [], [(190, 218, 173, 3, 180), (209, 187, 258, 261), (81, 90, 128, 127), (22, 23, 134, 133), (56, 14, 15, 64), (64, 15, 16, 73), (73, 16, 17, 82), (19, 204, 182, 196, 100, 163, 122), (91, 82, 160, 161), (21, 22, 133, 132), (99, 98, 107, 108), (98, 97, 106, 107), (97, 96, 105, 106), (96, 95, 104, 105), (95, 94, 103, 104), (94, 93, 102, 103), (93, 92, 101, 102), (47, 48, 158, 157), (20, 21, 132, 131), (90, 89, 98, 99), (89, 80, 776, 780), (97, 98, 784, 783), (54, 53, 763, 764), (86, 85, 94, 95, 1197), (85, 84, 93, 94), (84, 83, 92, 93), (83, 82, 91, 92), (45, 46, 123, 156), (81, 80, 89, 90), (1211, 1195, 769, 1206), (96, 97, 783, 782), (98, 89, 780, 784), (77, 76, 85, 86, 1199), (76, 75, 84, 85), (75, 74, 83, 84), (74, 73, 82, 83), (108, 202, 178, 194, 4, 109, 130), (72, 71, 80, 81), (53, 52, 762, 763), (95, 96, 782, 781, 1196, 1217), (69, 68, 77, 78), (68, 67, 76, 77), (67, 66, 75, 76), (66, 65, 74, 75), (65, 64, 73, 74), (44, 45, 156, 155), (63, 62, 71, 72), (62, 54, 764, 768), (52, 51, 1214, 1198, 761, 762), (69, 78, 774, 770), (60, 59, 67, 68, 1201), (59, 58, 66, 67), (58, 57, 65, 66), (57, 56, 64, 65), (43, 44, 155, 154), (55, 54, 62, 63), (71, 62, 768, 772), (1210, 1200, 777, 1205), (78, 77, 1219, 1202, 773, 774), (51, 50, 59, 60, 1203), (50, 49, 58, 59), (49, 48, 57, 58), (48, 47, 56, 57), (42, 43, 154, 153), (46, 45, 54, 55), (45, 44, 53, 54), (44, 43, 52, 53), (43, 42, 51, 52), (42, 41, 50, 51), (41, 40, 49, 50), (40, 39, 48, 49), (41, 42, 153, 152), (173, 218, 274, 244), (46, 197, 183, 20, 131, 123), (63, 72, 126, 125), (40, 41, 152, 151), (92, 91, 161, 162), (90, 99, 129, 128), (39, 40, 151, 150), (48, 39, 150, 158), (101, 92, 162, 164), (187, 209, 185, 37, 174), (11, 193, 177, 201, 46, 123, 116), (38, 195, 181, 203, 12, 117, 149), (18, 19, 122, 121), (36, 37, 148, 147), (17, 18, 121, 120), (35, 36, 147, 146), (34, 35, 146, 145), (33, 34, 145, 144), (247, 278, 364, 353), (239, 245, 351, 349), (122, 163, 329, 288), (277, 243, 363, 362), (162, 161, 327, 328), (232, 241, 361, 342), (286, 229, 339, 376), (326, 160, 872, 874), (266, 286, 376, 360), (210, 119, 867, 869), (236, 252, 358, 346), (157, 158, 324, 323), (250, 234, 344, 356), (285, 238, 348, 375), (156, 123, 289, 322), (262, 285, 375, 359), (155, 156, 322, 321), (154, 155, 321, 320), (153, 154, 320, 319), (152, 153, 319, 318), (284, 227, 337, 374), (233, 284, 374, 343), (151, 152, 318, 317), (163, 140, 306, 329), (150, 151, 317, 316), (253, 283, 373, 365), (283, 257, 367, 373), (149, 117, 216, 315), (147, 148, 314, 313), (4, 5, 110, 109), (28, 184, 198, 38, 149, 139), (55, 63, 125, 124), (23, 24, 135, 134), (5, 6, 111, 110), (102, 101, 164, 165), (37, 185, 205, 108, 130, 148), (24, 25, 136, 135), (6, 7, 112, 111), (103, 102, 165, 166), (25, 26, 137, 136), (7, 8, 113, 112), (104, 103, 166, 167), (26, 27, 138, 137), (8, 9, 114, 113), (105, 104, 167, 168), (27, 28, 139, 138), (9, 10, 115, 114), (106, 105, 168, 169), (10, 11, 116, 115), (107, 106, 169, 170), (14, 56, 159, 119), (29, 30, 141, 140), (108, 107, 170, 130), (82, 17, 120, 160), (30, 31, 142, 141), (12, 13, 118, 117), (99, 108, 130, 129), (56, 47, 157, 159), (31, 32, 143, 142), (72, 81, 127, 126), (13, 14, 119, 118), (100, 206, 186, 29, 140, 163), (46, 55, 124, 123), (32, 33, 144, 143), (175, 208, 187, 174, 2), (175, 191, 227, 260), (204, 19, 277, 251), (208, 175, 260, 259), (0, 179, 188, 211, 171), (179, 20, 183, 212, 188), (190, 217, 273, 272), (28, 172, 189, 214, 184), (172, 1, 176, 215, 189), (186, 217, 190, 180, 29), (218, 190, 272, 274), (12, 203, 249, 230), (197, 46, 239, 238), (217, 186, 256, 273), (193, 11, 232, 231), (202, 108, 278, 247), (195, 38, 235, 234), (215, 176, 275, 269), (200, 173, 244, 243), (46, 201, 245, 239), (186, 206, 255, 256), (214, 189, 270, 267), (19, 200, 243, 277), (205, 185, 254, 253), (191, 4, 228, 227), (189, 215, 269, 270), (199, 171, 242, 241), (11, 199, 241, 232), (212, 183, 276, 264), (184, 214, 267, 268), (198, 184, 268, 240), (100, 196, 236, 237), (211, 188, 265, 263), (38, 198, 240, 235), (183, 197, 238, 276), (182, 204, 251, 252), (146, 147, 313, 312), (145, 146, 312, 311), (284, 257, 258, 259), (283, 253, 254, 261), (282, 262, 246, 231), (246, 262, 359, 352), (280, 271, 272, 273), (279, 243, 244, 274), (271, 279, 274, 272), (144, 145, 311, 310), (241, 282, 372, 361), (255, 280, 273, 256), (143, 144, 310, 309), (148, 130, 296, 314), (142, 143, 309, 308), (268, 267, 281, 240), (267, 270, 266, 281), (282, 231, 341, 372), (242, 263, 282, 241), (263, 265, 262, 282), (257, 283, 261, 258), (139, 149, 315, 305), (141, 142, 308, 307), (227, 284, 259, 260), (281, 266, 360, 371), (233, 248, 257, 284), (140, 141, 307, 306), (265, 264, 285, 262), (264, 276, 238, 285), (240, 281, 371, 350), (270, 269, 286, 266), (269, 275, 229, 286), (108, 205, 253, 278), (201, 177, 246, 245), (176, 192, 229, 275), (206, 100, 237, 255), (178, 202, 247, 248), (177, 193, 231, 246), (194, 178, 248, 233), (192, 12, 230, 229), (171, 211, 263, 242), (187, 208, 259, 258), (181, 195, 234, 250), (188, 212, 264, 265), (185, 209, 261, 254), (203, 181, 250, 249), (196, 182, 252, 236), (4, 194, 233, 228), (315, 216, 213, 323), (210, 325, 797, 767), (310, 333, 846, 823), (327, 287, 288, 329), (225, 295, 296, 226), (311, 312, 825, 824), (296, 336, 849, 850), (223, 293, 294, 224), (334, 311, 824, 847), (221, 291, 292, 222), (221, 220, 803, 802), (219, 289, 290, 220), (312, 335, 848, 825), (309, 310, 823, 822), (298, 299, 321, 322), (335, 334, 847, 848), (300, 301, 319, 320), (336, 313, 826, 849), (302, 303, 317, 318), (223, 222, 801, 800), (304, 305, 315, 316), (314, 296, 850, 827), (336, 335, 312, 313), (307, 308, 821, 820), (334, 333, 310, 311), (333, 332, 845, 846), (332, 331, 308, 309), (225, 224, 799, 798), (330, 329, 306, 307), (376, 339, 340, 355), (375, 348, 349, 351), (371, 360, 356, 344), (358, 357, 369, 368), (357, 362, 363, 369), (347, 346, 370, 366), (346, 358, 368, 370), (350, 371, 344, 345), (361, 372, 341, 342), (354, 353, 373, 367), (353, 364, 365, 373), (338, 343, 374, 337), (359, 375, 351, 352), (360, 376, 355, 356), (109, 110, 225, 226), (165, 164, 330, 331), (230, 249, 355, 340), (110, 111, 224, 225), (166, 165, 331, 332), (251, 277, 362, 357), (111, 112, 223, 224), (167, 166, 332, 333), (278, 253, 365, 364), (112, 113, 222, 223), (168, 167, 333, 334), (255, 237, 347, 366), (113, 114, 221, 222), (169, 168, 334, 335), (114, 115, 220, 221), (257, 248, 354, 367), (170, 169, 335, 336), (115, 116, 219, 220), (130, 170, 336, 296), (117, 118, 213, 216), (129, 130, 296, 295), (118, 119, 210, 213), (164, 162, 328, 330), (120, 121, 287, 207), (121, 122, 288, 287), (128, 129, 295, 294), (116, 123, 289, 219), (161, 160, 326, 327), (227, 228, 338, 337), (127, 128, 294, 293), (229, 230, 340, 339), (126, 127, 293, 292), (231, 232, 342, 341), (125, 126, 292, 291), (228, 233, 343, 338), (124, 125, 291, 290), (234, 235, 345, 344), (159, 157, 323, 325), (237, 236, 346, 347), (123, 124, 290, 289), (130, 109, 226, 296), (238, 239, 349, 348), (158, 150, 316, 324), (131, 132, 298, 297), (279, 271, 368, 369), (235, 240, 350, 345), (132, 133, 299, 298), (243, 279, 369, 363), (123, 131, 297, 289), (133, 134, 300, 299), (134, 135, 301, 300), (245, 246, 352, 351), (135, 136, 302, 301), (280, 255, 366, 370), (248, 247, 353, 354), (136, 137, 303, 302), (271, 280, 370, 368), (249, 250, 356, 355), (137, 138, 304, 303), (252, 251, 357, 358), (138, 139, 305, 304), (377, 378, 380, 379), (379, 380, 382, 381), (381, 382, 384, 383), (383, 384, 386, 385), (385, 386, 388, 387), (387, 388, 390, 389), (389, 390, 392, 391), (391, 392, 394, 393), (393, 394, 396, 395), (395, 396, 398, 397), (397, 398, 400, 399), (399, 400, 402, 401), (401, 402, 404, 403), (403, 404, 406, 405), (405, 406, 408, 407), (407, 408, 410, 409), (409, 410, 412, 411), (411, 412, 414, 413), (413, 414, 416, 415), (415, 416, 418, 417), (417, 418, 420, 419), (419, 420, 422, 421), (421, 422, 424, 423), (423, 424, 426, 425), (425, 426, 428, 427), (427, 428, 430, 429), (429, 430, 432, 431), (431, 432, 434, 433), (433, 434, 436, 435), (435, 436, 438, 437), (496, 494, 691, 692), (437, 438, 440, 439), (439, 440, 378, 377), (377, 379, 381, 383, 385, 387, 389, 391, 393, 395, 397, 399, 401, 403, 405, 407, 409, 411, 413, 415, 417, 419, 421, 423, 425, 427, 429, 431, 433, 435, 437, 439), (441, 442, 444, 443), (443, 444, 446, 445), (445, 446, 448, 447), (447, 448, 450, 449), (449, 450, 452, 451), (451, 452, 454, 453), (453, 454, 456, 455), (455, 456, 458, 457), (457, 458, 460, 459), (459, 460, 462, 461), (461, 462, 464, 463), (463, 464, 466, 465), (465, 466, 468, 467), (467, 468, 470, 469), (469, 470, 472, 471), (471, 472, 474, 473), (473, 474, 476, 475), (475, 476, 478, 477), (477, 478, 480, 479), (479, 480, 482, 481), (481, 482, 484, 483), (483, 484, 486, 485), (485, 486, 488, 487), (487, 488, 490, 489), (489, 490, 492, 491), (491, 492, 494, 493), (493, 494, 496, 495), (495, 496, 498, 497), (497, 498, 500, 499), (499, 500, 502, 501), (530, 528, 708, 709), (501, 502, 504, 503), (503, 504, 442, 441), (441, 443, 445, 447, 449, 451, 453, 455, 457, 459, 461, 463, 465, 467, 469, 471, 473, 475, 477, 479, 481, 483, 485, 487, 489, 491, 493, 495, 497, 499, 501, 503), (505, 506, 508, 507), (507, 508, 510, 509), (509, 510, 512, 511), (511, 512, 514, 513), (513, 514, 516, 515), (515, 516, 518, 517), (517, 518, 520, 519), (519, 520, 522, 521), (521, 522, 524, 523), (523, 524, 526, 525), (525, 526, 528, 527), (527, 528, 530, 529), (529, 530, 532, 531), (531, 532, 534, 533), (533, 534, 536, 535), (535, 536, 538, 537), (537, 538, 540, 539), (539, 540, 542, 541), (541, 542, 544, 543), (543, 544, 546, 545), (545, 546, 548, 547), (547, 548, 550, 549), (549, 550, 552, 551), (551, 552, 554, 553), (553, 554, 556, 555), (555, 556, 558, 557), (557, 558, 560, 559), (559, 560, 562, 561), (561, 562, 564, 563), (563, 564, 566, 565), (564, 562, 725, 726), (565, 566, 568, 567), (567, 568, 506, 505), (505, 507, 509, 511, 513, 515, 517, 519, 521, 523, 525, 527, 529, 531, 533, 535, 537, 539, 541, 543, 545, 547, 549, 551, 553, 555, 557, 559, 561, 563, 565, 567), (569, 570, 572, 571), (571, 572, 574, 573), (573, 574, 576, 575), (575, 576, 578, 577), (577, 578, 580, 579), (579, 580, 582, 581), (581, 582, 584, 583), (583, 584, 586, 585), (585, 586, 588, 587), (587, 588, 590, 589), (589, 590, 592, 591), (591, 592, 594, 593), (593, 594, 596, 595), (595, 596, 598, 597), (597, 598, 600, 599), (599, 600, 602, 601), (601, 602, 604, 603), (603, 604, 606, 605), (605, 606, 608, 607), (607, 608, 610, 609), (609, 610, 612, 611), (611, 612, 614, 613), (613, 614, 616, 615), (615, 616, 618, 617), (617, 618, 620, 619), (619, 620, 622, 621), (621, 622, 624, 623), (623, 624, 626, 625), (625, 626, 628, 627), (627, 628, 630, 629), (598, 596, 742, 743), (629, 630, 632, 631), (631, 632, 570, 569), (569, 571, 573, 575, 577, 579, 581, 583, 585, 587, 589, 591, 593, 595, 597, 599, 601, 603, 605, 607, 609, 611, 613, 615, 617, 619, 621, 623, 625, 627, 629, 631), (633, 634, 664, 663, 662, 661, 660, 659, 658, 657, 656, 655, 654, 653, 652, 651, 650, 649, 648, 647, 646, 645, 644, 643, 642, 641, 640, 639, 638, 637, 636, 635), (665, 666, 696, 695, 694, 693, 692, 691, 690, 689, 688, 687, 686, 685, 684, 683, 682, 681, 680, 679, 678, 677, 676, 675, 674, 673, 672, 671, 670, 669, 668, 667), (717, 716, 1083, 1084), (743, 742, 1109, 1110), (462, 460, 674, 675), (428, 426, 657, 658), (394, 392, 640, 641), (570, 632, 760, 730), (600, 598, 743, 744), (566, 564, 726, 727), (532, 530, 709, 710), (498, 496, 692, 693), (464, 462, 675, 676), (430, 428, 658, 659), (396, 394, 641, 642), (602, 600, 744, 745), (568, 566, 727, 728), (534, 532, 710, 711), (500, 498, 693, 694), (466, 464, 676, 677), (432, 430, 659, 660), (398, 396, 642, 643), (604, 602, 745, 746), (506, 568, 728, 698), (536, 534, 711, 712), (502, 500, 694, 695), (468, 466, 677, 678), (434, 432, 660, 661), (572, 570, 730, 729), (400, 398, 643, 644), (606, 604, 746, 747), (538, 536, 712, 713), (504, 502, 695, 696), (470, 468, 678, 679), (436, 434, 661, 662), (402, 400, 644, 645), (608, 606, 747, 748), (574, 572, 729, 731), (540, 538, 713, 714), (442, 504, 696, 666), (472, 470, 679, 680), (438, 436, 662, 663), (404, 402, 645, 646), (610, 608, 748, 749), (508, 506, 698, 697), (576, 574, 731, 732), (542, 540, 714, 715), (474, 472, 680, 681), (440, 438, 663, 664), (406, 404, 646, 647), (612, 610, 749, 750), (578, 576, 732, 733), (544, 542, 715, 716), (510, 508, 697, 699), (476, 474, 681, 682), (378, 440, 664, 634), (408, 406, 647, 648), (614, 612, 750, 751), (580, 578, 733, 734), (546, 544, 716, 717), (444, 442, 666, 665), (512, 510, 699, 700), (478, 476, 682, 683), (410, 408, 648, 649), (616, 614, 751, 752), (582, 580, 734, 735), (548, 546, 717, 718), (514, 512, 700, 701), (480, 478, 683, 684), (446, 444, 665, 667), (412, 410, 649, 650), (618, 616, 752, 753), (584, 582, 735, 736), (550, 548, 718, 719), (516, 514, 701, 702), (482, 480, 684, 685), (380, 378, 634, 633), (448, 446, 667, 668), (414, 412, 650, 651), (620, 618, 753, 754), (586, 584, 736, 737), (552, 550, 719, 720), (518, 516, 702, 703), (484, 482, 685, 686), (450, 448, 668, 669), (416, 414, 651, 652), (382, 380, 633, 635), (622, 620, 754, 755), (588, 586, 737, 738), (554, 552, 720, 721), (520, 518, 703, 704), (486, 484, 686, 687), (452, 450, 669, 670), (418, 416, 652, 653), (384, 382, 635, 636), (624, 622, 755, 756), (590, 588, 738, 739), (556, 554, 721, 722), (522, 520, 704, 705), (488, 486, 687, 688), (454, 452, 670, 671), (420, 418, 653, 654), (386, 384, 636, 637), (626, 624, 756, 757), (592, 590, 739, 740), (558, 556, 722, 723), (524, 522, 705, 706), (490, 488, 688, 689), (456, 454, 671, 672), (422, 420, 654, 655), (388, 386, 637, 638), (628, 626, 757, 758), (594, 592, 740, 741), (560, 558, 723, 724), (526, 524, 706, 707), (492, 490, 689, 690), (458, 456, 672, 673), (424, 422, 655, 656), (390, 388, 638, 639), (630, 628, 758, 759), (596, 594, 741, 742), (562, 560, 724, 725), (528, 526, 707, 708), (494, 492, 690, 691), (460, 458, 673, 674), (426, 424, 656, 657), (392, 390, 639, 640), (632, 630, 759, 760), (987, 984, 1015, 1017), (789, 790, 978, 977), (778, 777, 1204, 781, 782), (959, 960, 1042, 1038), (1025, 1029, 1059, 1058), (774, 773, 1205, 777, 778), (772, 771, 775, 776), (771, 770, 774, 775), (791, 788, 971, 965), (952, 955, 973, 968), (766, 765, 1206, 769, 770), (1008, 1026, 1046, 1044), (87, 79, 1051, 1049), (762, 761, 1207, 765, 766), (68, 69, 770, 769, 1195, 1213), (1209, 1194, 765, 1207), (1208, 1196, 781, 1204), (80, 71, 772, 776), (789, 788, 947), (87, 88, 946), (70, 785, 946), (786, 787, 946), (795, 792, 947), (785, 786, 946), (794, 795, 947), (787, 61, 946), (991, 993, 1000, 1010), (963, 961, 980, 981), (957, 958, 975, 964), (793, 970, 1043, 1040), (981, 987, 1017, 1016), (785, 967, 995, 989), (61, 787, 1006, 1005), (948, 949, 993, 992), (304, 316, 829, 819), (325, 323, 796, 797), (323, 213, 779, 796), (213, 210, 767, 779), (839, 804, 805, 840), (841, 840, 859, 860), (799, 810, 811, 798), (801, 808, 809, 800), (803, 806, 807, 802), (828, 837, 857, 855), (812, 813, 835, 836), (814, 815, 833, 834), (816, 817, 831, 832), (818, 819, 829, 830), (850, 849, 826, 827), (848, 847, 824, 825), (846, 845, 822, 823), (844, 843, 820, 821), (853, 851, 852, 945, 854), (332, 309, 822, 845), (330, 328, 841, 843), (313, 314, 827, 826), (308, 331, 844, 821), (327, 329, 842, 840), (207, 287, 805, 804), (330, 307, 820, 843), (294, 295, 811, 810), (316, 315, 828, 829), (327, 326, 839, 840), (316, 317, 830, 829), (220, 290, 806, 803), (292, 293, 809, 808), (318, 319, 832, 831), (291, 221, 802, 807), (222, 292, 808, 801), (290, 291, 807, 806), (320, 321, 834, 833), (293, 223, 800, 809), (224, 294, 810, 799), (322, 289, 836, 835), (295, 225, 798, 811), (324, 316, 829, 838), (315, 323, 837, 828), (323, 324, 838, 837), (297, 298, 813, 812), (289, 297, 812, 836), (298, 322, 835, 813), (326, 207, 804, 839), (299, 300, 815, 814), (321, 299, 814, 834), (287, 327, 840, 805), (300, 320, 833, 815), (328, 327, 840, 841), (301, 302, 817, 816), (779, 767, 852, 851), (319, 301, 816, 832), (796, 779, 851, 853), (302, 318, 831, 817), (329, 330, 843, 842), (303, 304, 819, 818), (797, 854, 941, 866, 864), (317, 303, 818, 830), (331, 330, 843, 844), (797, 796, 853, 854), (860, 859, 861, 862), (856, 855, 857, 858), (840, 842, 861, 859), (829, 828, 855, 856), (838, 829, 856, 858), (842, 843, 862, 861), (837, 838, 858, 857), (843, 841, 860, 862), (863, 864, 866, 943, 865), (852, 767, 863, 865, 939), (767, 797, 864, 863), (937, 939, 865, 943), (867, 868, 870, 869), (325, 210, 869, 870), (119, 159, 868, 867), (159, 325, 870, 868), (872, 871, 873, 874), (207, 326, 874, 873), (160, 120, 871, 872), (120, 207, 873, 871), (875, 884, 876), (876, 884, 877), (877, 884, 878), (878, 884, 879), (879, 884, 880), (880, 884, 881), (881, 884, 882), (882, 884, 883), (883, 884, 885), (885, 884, 886), (886, 884, 887), (887, 884, 888), (888, 884, 889), (889, 884, 890), (890, 884, 891), (891, 884, 892), (892, 884, 893), (893, 884, 894), (894, 884, 895), (895, 884, 896), (896, 884, 897), (897, 884, 898), (898, 884, 899), (899, 884, 900), (900, 884, 901), (901, 884, 902), (902, 884, 903), (903, 884, 904), (904, 884, 905), (905, 884, 906), (906, 884, 907), (907, 884, 875), (875, 876, 877, 878, 879, 880, 881, 882, 883, 885, 886, 887, 888, 889, 890, 891, 892, 893, 894, 895, 896, 897, 898, 899, 900, 901, 902, 903, 904, 905, 906, 907), (908, 917, 909), (909, 917, 910), (910, 917, 911), (911, 917, 912), (912, 917, 913), (913, 917, 914), (914, 917, 915), (915, 917, 916), (916, 917, 918), (918, 917, 919), (919, 917, 920), (920, 917, 921), (921, 917, 922), (922, 917, 923), (923, 917, 924), (924, 917, 925), (925, 917, 926), (926, 917, 927), (927, 917, 928), (928, 917, 929), (929, 917, 930), (930, 917, 931), (931, 917, 932), (932, 917, 933), (933, 917, 934), (934, 917, 935), (935, 917, 936), (936, 917, 938), (938, 917, 940), (945, 852, 939, 937), (940, 917, 942), (854, 945, 937, 941), (941, 937, 943, 866), (942, 917, 944), (944, 917, 908), (908, 909, 910, 911, 912, 913, 914, 915, 916, 918, 919, 920, 921, 922, 923, 924, 925, 926, 927, 928, 929, 930, 931, 932, 933, 934, 935, 936, 938, 940, 942, 944), (768, 764, 951, 950), (762, 766, 955, 952), (772, 768, 950, 949), (770, 771, 948, 954), (764, 763, 953, 951), (766, 770, 954, 955), (763, 762, 952, 953), (61, 79, 946), (791, 793, 947), (790, 789, 947), (792, 790, 947), (88, 70, 946), (79, 87, 946), (788, 791, 947), (793, 794, 947), (771, 772, 949, 948), (780, 776, 963, 962), (778, 782, 958, 957), (776, 775, 961, 963), (782, 783, 959, 958), (774, 778, 957, 956), (783, 784, 960, 959), (775, 774, 956, 961), (784, 780, 962, 960), (974, 964, 965, 971), (973, 966, 967, 972), (964, 975, 970, 965), (968, 973, 972, 969), (955, 954, 966, 973), (969, 88, 1048, 1055), (70, 88, 969, 972), (974, 971, 998, 999), (949, 950, 1012, 1001), (793, 791, 965, 970), (972, 967, 1063, 1062), (956, 957, 964, 974), (980, 979, 985, 986), (977, 978, 984, 983), (956, 788, 976, 979), (788, 789, 977, 976), (790, 963, 981, 978), (961, 956, 979, 980), (986, 985, 982, 983), (987, 986, 983, 984), (951, 79, 1007, 1011), (979, 976, 982, 985), (976, 977, 983, 982), (981, 980, 986, 987), (988, 992, 990, 989), (992, 993, 991, 990), (988, 989, 995, 994), (967, 966, 994, 995), (787, 786, 990, 991), (966, 954, 988, 994), (954, 948, 992, 988), (786, 785, 989, 990), (996, 997, 999, 998), (788, 956, 997, 996), (971, 788, 996, 998), (956, 974, 999, 997), (1016, 1017, 1035, 1034), (1007, 1005, 1023, 1025), (1017, 1015, 1033, 1035), (1005, 1006, 1024, 1023), (1014, 1016, 1034, 1032), (1004, 1002, 1020, 1022), (79, 61, 1005, 1007), (993, 949, 1001, 1000), (984, 978, 1014, 1015), (792, 795, 1003, 1002), (787, 991, 1010, 1006), (978, 981, 1016, 1014), (963, 790, 1004, 1013), (795, 960, 1008, 1003), (960, 962, 1009, 1008), (950, 951, 1011, 1012), (790, 792, 1002, 1004), (962, 963, 1013, 1009), (1026, 1027, 1020, 1021), (1030, 1029, 1025, 1023), (1019, 1030, 1023, 1024), (1027, 1031, 1022, 1020), (1019, 1024, 1028, 1018), (1032, 1034, 1035, 1033), (951, 953, 1052, 1053), (795, 794, 1039, 1041), (1010, 1000, 1018, 1028), (1013, 1004, 1022, 1031), (1009, 1013, 1031, 1027), (1006, 1010, 1028, 1024), (1000, 1001, 1019, 1018), (1008, 1009, 1027, 1026), (1012, 1011, 1029, 1030), (1002, 1003, 1021, 1020), (1015, 1014, 1032, 1033), (1001, 1012, 1030, 1019), (1038, 1042, 1041, 1039), (1037, 1038, 1039, 1040), (1037, 1040, 1043, 1036), (1045, 1044, 1046, 1047), (1026, 1021, 1047, 1046), (970, 975, 1036, 1043), (1021, 1003, 1045, 1047), (958, 959, 1038, 1037), (794, 793, 1040, 1039), (1003, 1008, 1044, 1045), (975, 958, 1037, 1036), (960, 795, 1041, 1042), (1053, 1052, 1049, 1051), (1052, 1050, 1048, 1049), (1048, 1050, 1054, 1055), (1057, 1056, 1058, 1059), (1007, 1025, 1058, 1056), (953, 952, 1050, 1052), (79, 951, 1053, 1051), (968, 969, 1055, 1054), (1029, 1011, 1057, 1059), (1011, 1007, 1056, 1057), (952, 968, 1054, 1050), (88, 87, 1049, 1048), (1061, 1060, 1062, 1063), (967, 785, 1061, 1063), (70, 972, 1062, 1060), (785, 70, 1060, 1061), (1064, 1065, 1095, 1094, 1093, 1092, 1091, 1090, 1089, 1088, 1087, 1086, 1085, 1084, 1083, 1082, 1081, 1080, 1079, 1078, 1077, 1076, 1075, 1074, 1073, 1072, 1071, 1070, 1069, 1068, 1067, 1066), (1096, 1097, 1127, 1126, 1125, 1124, 1123, 1122, 1121, 1120, 1119, 1118, 1117, 1116, 1115, 1114, 1113, 1112, 1111, 1110, 1109, 1108, 1107, 1106, 1105, 1104, 1103, 1102, 1101, 1100, 1099, 1098), (744, 743, 1110, 1111), (718, 717, 1084, 1085), (745, 744, 1111, 1112), (719, 718, 1085, 1086), (746, 745, 1112, 1113), (720, 719, 1086, 1087), (747, 746, 1113, 1114), (721, 720, 1087, 1088), (748, 747, 1114, 1115), (722, 721, 1088, 1089), (749, 748, 1115, 1116), (723, 722, 1089, 1090), (750, 749, 1116, 1117), (724, 723, 1090, 1091), (697, 698, 1065, 1064), (751, 750, 1117, 1118), (725, 724, 1091, 1092), (699, 697, 1064, 1066), (752, 751, 1118, 1119), (726, 725, 1092, 1093), (700, 699, 1066, 1067), (753, 752, 1119, 1120), (727, 726, 1093, 1094), (701, 700, 1067, 1068), (754, 753, 1120, 1121), (728, 727, 1094, 1095), (702, 701, 1068, 1069), (755, 754, 1121, 1122), (698, 728, 1095, 1065), (703, 702, 1069, 1070), (756, 755, 1122, 1123), (729, 730, 1097, 1096), (704, 703, 1070, 1071), (757, 756, 1123, 1124), (731, 729, 1096, 1098), (705, 704, 1071, 1072), (758, 757, 1124, 1125), (732, 731, 1098, 1099), (706, 705, 1072, 1073), (759, 758, 1125, 1126), (733, 732, 1099, 1100), (707, 706, 1073, 1074), (760, 759, 1126, 1127), (734, 733, 1100, 1101), (708, 707, 1074, 1075), (730, 760, 1127, 1097), (735, 734, 1101, 1102), (709, 708, 1075, 1076), (736, 735, 1102, 1103), (710, 709, 1076, 1077), (737, 736, 1103, 1104), (711, 710, 1077, 1078), (738, 737, 1104, 1105), (712, 711, 1078, 1079), (739, 738, 1105, 1106), (713, 712, 1079, 1080), (740, 739, 1106, 1107), (714, 713, 1080, 1081), (741, 740, 1107, 1108), (715, 714, 1081, 1082), (742, 741, 1108, 1109), (716, 715, 1082, 1083), (1128, 1175, 1193), (1130, 1147, 1132), (1129, 1175, 1128), (1132, 1147, 1134), (1131, 1175, 1129), (1134, 1147, 1136), (1133, 1175, 1131), (1136, 1147, 1138), (1135, 1175, 1133), (1138, 1147, 1140), (1137, 1175, 1135), (1140, 1147, 1142), (1139, 1175, 1137), (1142, 1147, 1144), (1141, 1175, 1139), (1144, 1147, 1146), (1143, 1175, 1141), (1146, 1147, 1148), (1145, 1175, 1143), (1148, 1147, 1150), (1149, 1175, 1145), (1150, 1147, 1152), (1151, 1175, 1149), (1152, 1147, 1154), (1153, 1175, 1151), (1154, 1147, 1156), (1155, 1175, 1153), (1156, 1147, 1158), (1157, 1175, 1155), (1158, 1147, 1160), (1159, 1175, 1157), (1160, 1147, 1162), (1161, 1175, 1159), (1162, 1147, 1164), (1163, 1175, 1161), (1164, 1147, 1166), (1165, 1175, 1163), (1166, 1147, 1168), (1167, 1175, 1165), (1168, 1147, 1170), (1169, 1175, 1167), (1170, 1147, 1172), (1171, 1175, 1169), (1172, 1147, 1174), (1173, 1175, 1171), (1174, 1147, 1176), (1177, 1175, 1173), (1176, 1147, 1178), (1179, 1175, 1177), (1178, 1147, 1180), (1181, 1175, 1179), (1180, 1147, 1182), (1183, 1175, 1181), (1182, 1147, 1184), (1185, 1175, 1183), (1184, 1147, 1186), (1187, 1175, 1185), (1186, 1147, 1188), (1189, 1175, 1187), (1188, 1147, 1190), (1191, 1175, 1189), (1193, 1175, 1191), (1190, 1147, 1192), (1193, 1191, 1189, 1187, 1185, 1183, 1181, 1179, 1177, 1173, 1171, 1169, 1167, 1165, 1163, 1161, 1159, 1157, 1155, 1153, 1151, 1149, 1145, 1143, 1141, 1139, 1137, 1135, 1133, 1131, 1129, 1128), (1192, 1147, 1130), (1130, 1132, 1134, 1136, 1138, 1140, 1142, 1144, 1146, 1148, 1150, 1152, 1154, 1156, 1158, 1160, 1162, 1164, 1166, 1168, 1170, 1172, 1174, 1176, 1178, 1180, 1182, 1184, 1186, 1188, 1190, 1192), (1200, 1208, 1204, 777), (1218, 1220, 1230, 1226), (1196, 1208, 1231, 1232), (1198, 1209, 1207, 761), (1217, 1196, 1232, 1241), (1210, 1202, 1229, 1237), (1202, 1210, 1205, 773), (1220, 1217, 1241, 1230), (1208, 1200, 1227, 1231), (1194, 1211, 1206, 765), (1213, 1195, 1223, 1222), (1214, 1215, 1233, 1224), (1201, 68, 1213, 1216), (60, 1201, 1216, 1212), (1203, 60, 1212, 1215), (51, 1203, 1215, 1214), (1199, 86, 1218, 1221), (77, 1199, 1221, 1219), (1197, 95, 1217, 1220), (86, 1197, 1220, 1218), (1226, 1230, 1231, 1227), (1230, 1241, 1232, 1231), (1224, 1233, 1234, 1225), (1233, 1240, 1235, 1234), (1228, 1236, 1237, 1229), (1236, 1226, 1227, 1237), (1240, 1238, 1239, 1235), (1238, 1222, 1223, 1239), (1200, 1210, 1237, 1227), (1198, 1214, 1224, 1225), (1209, 1198, 1225, 1234), (1216, 1213, 1222, 1238), (1211, 1194, 1235, 1239), (1194, 1209, 1234, 1235), (1212, 1216, 1238, 1240), (1195, 1211, 1239, 1223), (1221, 1218, 1226, 1236), (1215, 1212, 1240, 1233), (1219, 1221, 1236, 1228), (1202, 1219, 1228, 1229)])
me_plane.use_remesh_preserve_volume = False
me_plane.use_remesh_preserve_attributes = False
me_plane.use_mirror_vertex_groups = False
me_plane.update()

# ---- objects
ob_plane = bpy.data.objects.new('Plane', me_plane)

# ---- transforms, parenting, visibility, modifiers, constraints
ob_plane.location = (0.0, 0.0, 0.03197)
ob_plane.scale = (7.7, 7.675, 1.0)
ob_plane.lineart.crease_threshold = 0.0

# ---- collection membership
col_collection_1.objects.link(ob_plane)

# ---- scene / render settings (as saved in the file)
scene.frame_start = 1; scene.frame_end = 250; scene.frame_set(1)
scene.render.engine = 'BLENDER_EEVEE_NEXT'
scene.render.resolution_percentage = 50
scene.render.dither_intensity = 0.0
scene.cycles.use_denoising = False
scene.cycles.samples = 128
scene.cycles.sampling_pattern = 'TABULATED_SOBOL'
scene.cycles.light_sampling_threshold = 0.0
scene.cycles.use_adaptive_sampling = False
scene.cycles.use_light_tree = False
scene.cycles.blur_glossy = 0.0
scene.cycles.sample_clamp_indirect = 0.0
scene.view_settings.view_transform = 'Standard'
bpy.context.view_layer.update()

# ---- added for rendering (the .blend has no active camera and no usable light): camera, sun
cam_auto = bpy.data.cameras.new('AutoCamera')
cam_auto.lens = 50.0
cam_auto.sensor_width = 36.0
cam_auto.clip_end = 1000.0
ob_auto_camera = bpy.data.objects.new('AutoCamera', cam_auto)
scene.collection.objects.link(ob_auto_camera)
ob_auto_camera.location = (23.8853, -28.7597, 24.6973)
ob_auto_camera.rotation_euler = (1.09748, -7.21219e-08, 0.694738)
scene.camera = ob_auto_camera
light_auto_sun = bpy.data.lights.new('AutoSun', 'SUN')
light_auto_sun.energy = 3.0
light_auto_sun.angle = 0.0523599
ob_auto_sun = bpy.data.objects.new('AutoSun', light_auto_sun)
scene.collection.objects.link(ob_auto_sun)
ob_auto_sun.rotation_euler = (0.872665, 0.174533, 0.523599)
bpy.context.view_layer.update()
